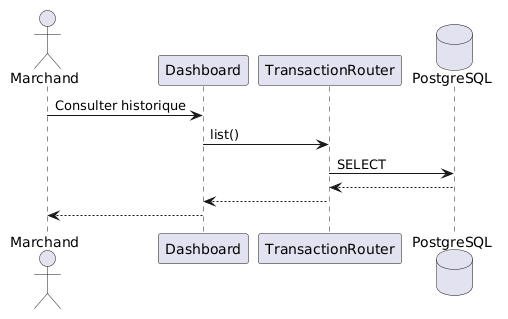

The diagram above was rendered by PlantUML. Its source (embedded in the PNG):
@startuml
actor Marchand
participant Dashboard
participant TransactionRouter
database PostgreSQL

Marchand -> Dashboard : Consulter historique

Dashboard -> TransactionRouter : list()

TransactionRouter -> PostgreSQL : SELECT

PostgreSQL --> TransactionRouter

TransactionRouter --> Dashboard

Dashboard --> Marchand
@enduml